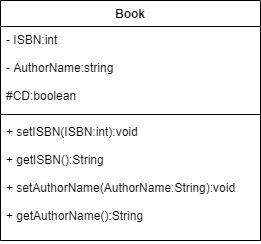

The diagram above was exported from draw.io. Its source (the exported page's mxGraphModel, read from the mxfile embedded in the PNG):
<mxGraphModel dx="782" dy="478" grid="1" gridSize="10" guides="1" tooltips="1" connect="1" arrows="1" fold="1" page="1" pageScale="1" pageWidth="827" pageHeight="1169" math="0" shadow="0">
  <root>
    <mxCell id="WIyWlLk6GJQsqaUBKTNV-0" />
    <mxCell id="WIyWlLk6GJQsqaUBKTNV-1" parent="WIyWlLk6GJQsqaUBKTNV-0" />
    <mxCell id="PwGY34Mee31mx0nEOqV7-0" value="Book" style="swimlane;fontStyle=1;align=center;verticalAlign=top;childLayout=stackLayout;horizontal=1;startSize=26;horizontalStack=0;resizeParent=1;resizeParentMax=0;resizeLast=0;collapsible=1;marginBottom=0;" vertex="1" parent="WIyWlLk6GJQsqaUBKTNV-1">
      <mxGeometry x="250" y="240" width="260" height="240" as="geometry" />
    </mxCell>
    <mxCell id="PwGY34Mee31mx0nEOqV7-1" value="- ISBN:int&#10;&#10;- AuthorName:string&#10;&#10;#CD:boolean" style="text;strokeColor=none;fillColor=none;align=left;verticalAlign=top;spacingLeft=4;spacingRight=4;overflow=hidden;rotatable=0;points=[[0,0.5],[1,0.5]];portConstraint=eastwest;" vertex="1" parent="PwGY34Mee31mx0nEOqV7-0">
      <mxGeometry y="26" width="260" height="84" as="geometry" />
    </mxCell>
    <mxCell id="PwGY34Mee31mx0nEOqV7-2" value="" style="line;strokeWidth=1;fillColor=none;align=left;verticalAlign=middle;spacingTop=-1;spacingLeft=3;spacingRight=3;rotatable=0;labelPosition=right;points=[];portConstraint=eastwest;" vertex="1" parent="PwGY34Mee31mx0nEOqV7-0">
      <mxGeometry y="110" width="260" height="8" as="geometry" />
    </mxCell>
    <mxCell id="PwGY34Mee31mx0nEOqV7-3" value="+ setISBN(ISBN:int):void&#10;&#10;+ getISBN():String&#10;&#10;+ setAuthorName(AuthorName:String):void &#10;&#10;+ getAuthorName():String" style="text;strokeColor=none;fillColor=none;align=left;verticalAlign=top;spacingLeft=4;spacingRight=4;overflow=hidden;rotatable=0;points=[[0,0.5],[1,0.5]];portConstraint=eastwest;" vertex="1" parent="PwGY34Mee31mx0nEOqV7-0">
      <mxGeometry y="118" width="260" height="122" as="geometry" />
    </mxCell>
  </root>
</mxGraphModel>